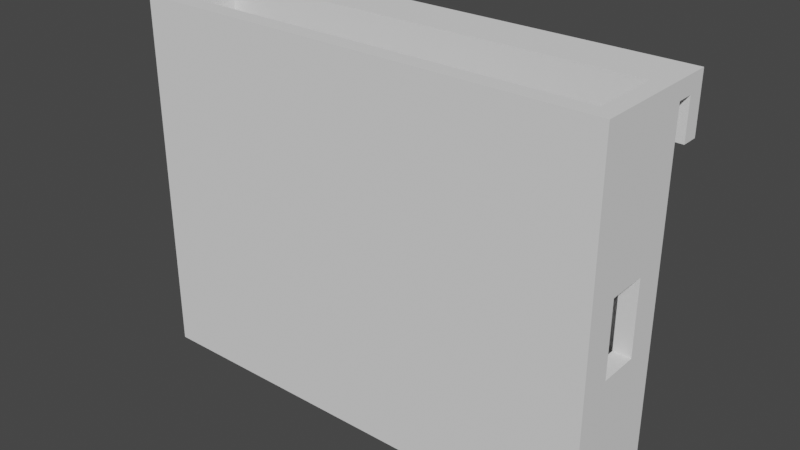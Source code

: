 # Source: SSD-Holder.blend  (saved by Blender 2.82.7; exported with 4.5.12 LTS)
import bpy
from mathutils import Matrix  # noqa: F401  (used for matrix-valued properties, if any)

bpy.ops.wm.read_factory_settings(use_empty=True)
scene = bpy.context.scene
scene.name = 'Scene'

# ---- collections
col_collection = bpy.data.collections.new('Collection'); scene.collection.children.link(col_collection)

# ---- world
world_world = bpy.data.worlds.new('World'); scene.world = world_world
world_world.use_nodes = True; world_world.node_tree.nodes.clear()
_N = world_world.node_tree.nodes; _L = world_world.node_tree.links
n0 = _N.new('ShaderNodeOutputWorld'); n0.name = 'World Output'; n0.location = (300, 300)
n1 = _N.new('ShaderNodeBackground'); n1.name = 'Background'; n1.location = (10, 300)
n1.inputs[0].default_value = (0.05088, 0.05088, 0.05088, 1.0)
_L.new(n1.outputs[0], n0.inputs[0])
n0.is_active_output = True
world_world.color = (0.05088, 0.05088, 0.05088)
world_world.use_sun_shadow = False
world_world.sun_shadow_jitter_overblur = 0.0

# ---- meshes
me_cube_001 = bpy.data.meshes.new('Cube.001')
me_cube_001.from_pydata([(3.0, 15.0, 3.0), (3.0, 3.0, 3.0), (80.0, 15.0, 3.0), (80.0, 3.0, 3.0), (0.0, 18.0, 7.864e-07), (0.0, 0.0, -3.934e-10), (0.0, 18.0, 64.0), (0.0, -2.794e-06, 64.0), (83.0, 18.0, 7.864e-07), (83.0, 0.0, -3.934e-10), (83.0, 18.0, 64.0), (83.0, -2.794e-06, 64.0), (80.0, 15.0, 64.0), (80.0, 3.0, 64.0), (3.0, 3.0, 64.0), (3.0, 15.0, 64.0), (83.0, 12.5, 24.5), (80.0, 12.5, 24.5), (83.0, 5.5, 24.5), (80.0, 5.5, 24.5), (83.0, 5.5, 37.5), (80.0, 5.5, 37.5), (83.0, 12.5, 37.5), (80.0, 12.5, 37.5), (0.0, 24.0, 64.0), (83.0, 24.0, 64.0), (0.0, 21.0, 54.0), (83.0, 21.0, 54.0), (0.0, 24.0, 54.0), (83.0, 24.0, 54.0), (0.0, 18.0, 61.0), (83.0, 18.0, 61.0), (0.0, 21.0, 61.0), (83.0, 21.0, 61.0)], [], [(0, 15, 14, 1), (2, 0, 1, 3), (4, 5, 7, 6), (12, 23, 21, 13), (8, 9, 5, 4), (6, 10, 8, 4), (11, 7, 5, 9), (17, 19, 18, 16), (13, 21, 19, 3), (15, 0, 2, 12), (13, 3, 1, 14), (2, 17, 23, 12), (17, 16, 22, 23), (21, 23, 22, 20), (3, 19, 17, 2), (18, 19, 21, 20), (10, 11, 20, 22), (8, 16, 18, 9), (11, 9, 18, 20), (10, 22, 16, 8), (7, 11, 13, 14), (10, 12, 13, 11), (10, 6, 15, 12), (6, 7, 14, 15), (26, 27, 33, 32), (26, 28, 29, 27), (28, 26, 32, 30, 6, 24), (25, 29, 28, 24), (30, 32, 33, 31), (6, 30, 31, 10), (29, 25, 10, 31, 33, 27), (10, 25, 24, 6)])
_uv = me_cube_001.uv_layers.new(name='UVMap')
_uv.uv.foreach_set('vector', [0.375, 0.0, 0.375, 0.2383, 0.625, 0.2383, 0.625, 0.0, 0.375, 0.75, 0.375, 1.0, 0.625, 1.0, 0.625, 0.75, 0.375, 0.0, 0.625, 0.0, 0.625, 0.25, 0.375, 0.25, 0.0, 0.0, 0.2188, 0.5, 0.7812, 0.5, 0.0, 0.0, 0.375, 0.75, 0.625, 0.75, 0.625, 1.0, 0.375, 1.0, 0.125, 0.5, 0.375, 0.5, 0.375, 0.75, 0.125, 0.75, 0.625, 0.5, 0.875, 0.5, 0.875, 0.75, 0.625, 0.75, 0.2188, 0.75, 0.7812, 0.75, 0.7187, 0.75, 0.2813, 0.75, 0.0, 0.0, 0.7812, 0.5, 0.7812, 0.75, 0.625, 0.75, 0.125, 0.5117, 0.125, 0.75, 0.375, 0.75, 0.375, 0.5117, 0.625, 0.5117, 0.625, 0.75, 0.875, 0.75, 0.875, 0.5117, 0.375, 0.75, 0.2188, 0.75, 0.2188, 0.5, 0.0, 0.0, 0.2188, 0.75, 0.2813, 0.75, 0.2813, 0.5, 0.2188, 0.5, 0.7812, 0.5, 0.2188, 0.5, 0.2813, 0.5, 0.7188, 0.5, 0.625, 0.75, 0.7812, 0.75, 0.2188, 0.75, 0.375, 0.75, 0.7187, 0.75, 0.7812, 0.75, 0.7812, 0.5, 0.7188, 0.5, 0.0, 0.0, 0.0, 0.0, 0.7188, 0.5, 0.2813, 0.5, 0.375, 0.75, 0.2813, 0.75, 0.7187, 0.75, 0.625, 0.75, 0.0, 0.0, 0.625, 0.75, 0.7187, 0.75, 0.7188, 0.5, 0.0, 0.0, 0.2813, 0.5, 0.2813, 0.75, 0.375, 0.75, 0.875, 0.5, 0.625, 0.5, 0.625, 0.5117, 0.875, 0.5117, 0.0, 0.0, 0.0, 0.0, 0.0, 0.0, 0.625, 0.5, 0.0, 0.0, 0.125, 0.5, 0.125, 0.5117, 0.0, 0.0, 0.125, 0.5, 0.875, 0.5, 0.625, 0.2383, 0.125, 0.5117, 0.125, 0.5, 0.375, 0.5, 0.375, 0.5, 0.125, 0.5, 0.125, 0.5, 0.125, 0.5, 0.375, 0.5, 0.375, 0.5, 0.0, 0.0, 0.125, 0.5, 0.125, 0.5, 0.125, 0.5, 0.125, 0.5, 0.0, 0.0, 0.0, 0.0, 0.0, 0.0, 0.0, 0.0, 0.0, 0.0, 0.125, 0.5, 0.125, 0.5, 0.375, 0.5, 0.375, 0.5, 0.125, 0.5, 0.125, 0.5, 0.0, 0.0, 0.0, 0.0, 0.0, 0.0, 0.0, 0.0, 0.375, 0.5, 0.0, 0.0, 0.375, 0.5, 0.375, 0.5, 0.375, 0.5, 0.0, 0.0, 0.0, 0.0, 0.125, 0.5])
me_cube_001.use_remesh_fix_poles = True
me_cube_001.use_remesh_preserve_attributes = False
me_cube_001.use_mirror_vertex_groups = False
me_cube_001.update()

# ---- objects
ob_ssd_holder = bpy.data.objects.new('SSD-Holder', me_cube_001)

# ---- transforms, parenting, visibility, modifiers, constraints
ob_ssd_holder.location = (0.0, 0.0, 0.0)
ob_ssd_holder.lineart.crease_threshold = 0.0

# ---- collection membership
col_collection.objects.link(ob_ssd_holder)

# ---- scene / render settings (as saved in the file)
scene.frame_start = 1; scene.frame_end = 250; scene.frame_set(1)
scene.render.engine = 'BLENDER_EEVEE_NEXT'
scene.cycles.use_denoising = False
scene.cycles.samples = 128
scene.cycles.sampling_pattern = 'TABULATED_SOBOL'
scene.cycles.use_adaptive_sampling = False
scene.cycles.use_light_tree = False
scene.view_settings.view_transform = 'Filmic'
bpy.context.view_layer.update()

# ---- added for rendering (the .blend has no active camera and no usable light): camera, sun
cam_auto = bpy.data.cameras.new('AutoCamera')
cam_auto.lens = 50.0
cam_auto.sensor_width = 36.0
cam_auto.clip_end = 1745.9
ob_auto_camera = bpy.data.objects.new('AutoCamera', cam_auto)
scene.collection.objects.link(ob_auto_camera)
ob_auto_camera.location = (140.982, -107.379, 111.586)
ob_auto_camera.rotation_euler = (1.09748, -7.21219e-08, 0.694738)
scene.camera = ob_auto_camera
light_auto_sun = bpy.data.lights.new('AutoSun', 'SUN')
light_auto_sun.energy = 3.0
light_auto_sun.angle = 0.0523599
ob_auto_sun = bpy.data.objects.new('AutoSun', light_auto_sun)
scene.collection.objects.link(ob_auto_sun)
ob_auto_sun.rotation_euler = (0.872665, 0.174533, 0.523599)
bpy.context.view_layer.update()

